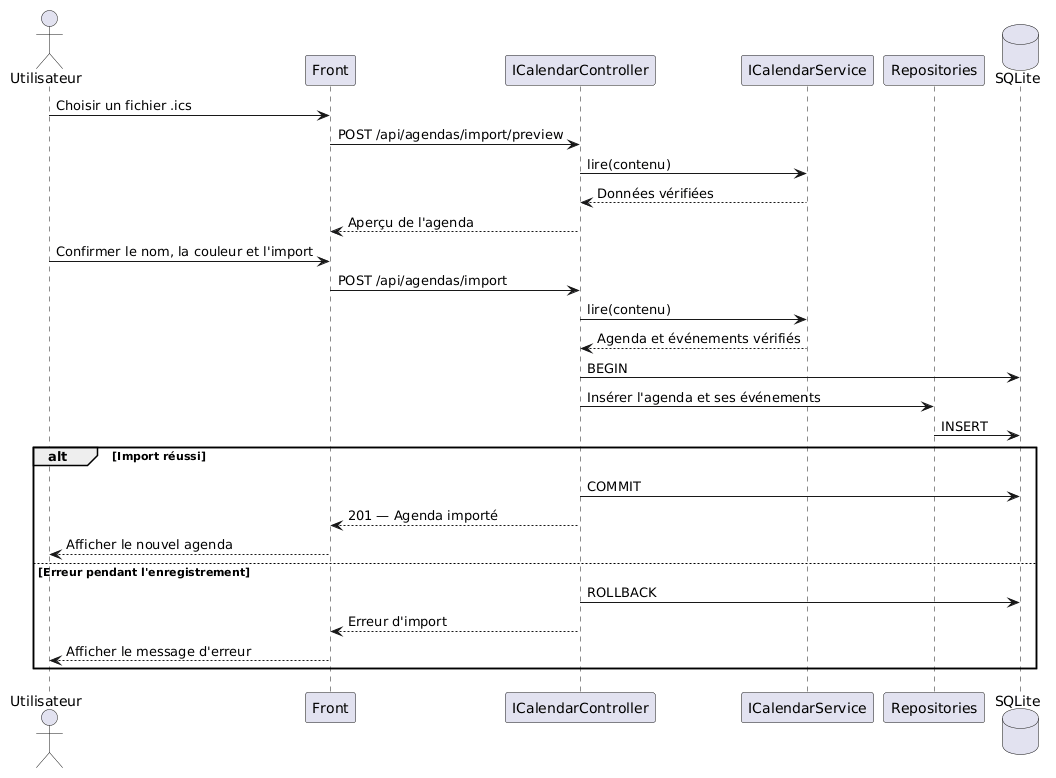

The diagram above was rendered by PlantUML. Its source (embedded in the PNG):
@startuml
actor Utilisateur
participant Front
participant ICalendarController
participant ICalendarService
participant Repositories
database SQLite

Utilisateur -> Front : Choisir un fichier .ics
Front -> ICalendarController : POST /api/agendas/import/preview
ICalendarController -> ICalendarService : lire(contenu)
ICalendarService --> ICalendarController : Données vérifiées
ICalendarController --> Front : Aperçu de l'agenda

Utilisateur -> Front : Confirmer le nom, la couleur et l'import
Front -> ICalendarController : POST /api/agendas/import
ICalendarController -> ICalendarService : lire(contenu)
ICalendarService --> ICalendarController : Agenda et événements vérifiés

ICalendarController -> SQLite : BEGIN
ICalendarController -> Repositories : Insérer l'agenda et ses événements
Repositories -> SQLite : INSERT

alt Import réussi
    ICalendarController -> SQLite : COMMIT
    ICalendarController --> Front : 201 — Agenda importé
    Front --> Utilisateur : Afficher le nouvel agenda
else Erreur pendant l'enregistrement
    ICalendarController -> SQLite : ROLLBACK
    ICalendarController --> Front : Erreur d'import
    Front --> Utilisateur : Afficher le message d'erreur
end
@enduml